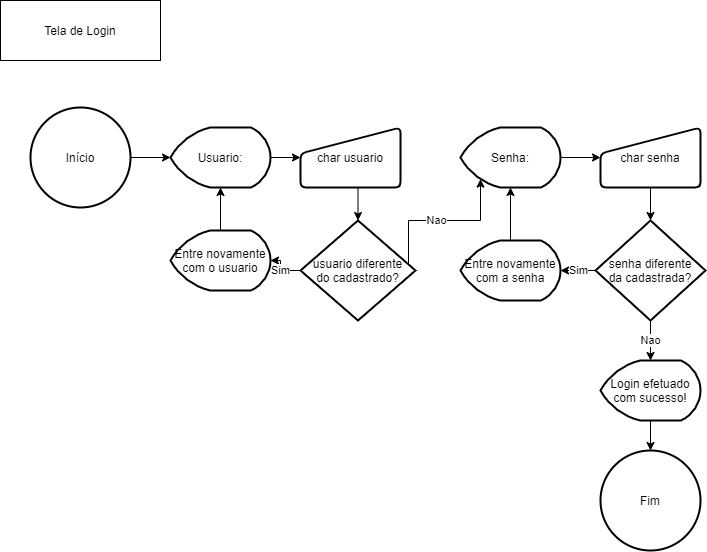

The diagram above was exported from draw.io. Its source (the exported page's mxGraphModel, read from the mxfile embedded in the PNG):
<mxGraphModel dx="868" dy="2739" grid="1" gridSize="10" guides="1" tooltips="1" connect="1" arrows="1" fold="1" page="1" pageScale="1" pageWidth="827" pageHeight="1169" math="0" shadow="0">
  <root>
    <mxCell id="0" />
    <mxCell id="1" parent="0" />
    <mxCell id="oFjwoEvA-DnEnw9pSOB5-1" value="Tela de Login" style="rounded=0;whiteSpace=wrap;html=1;" parent="1" vertex="1">
      <mxGeometry x="50" y="-1860" width="160" height="60" as="geometry" />
    </mxCell>
    <mxCell id="8M0Nj9TNlMbtsQya5S9b-2" style="edgeStyle=orthogonalEdgeStyle;rounded=0;orthogonalLoop=1;jettySize=auto;html=1;exitX=1;exitY=0.5;exitDx=0;exitDy=0;exitPerimeter=0;" parent="1" source="8M0Nj9TNlMbtsQya5S9b-1" target="8M0Nj9TNlMbtsQya5S9b-3" edge="1">
      <mxGeometry relative="1" as="geometry">
        <mxPoint x="220" y="-1703" as="targetPoint" />
      </mxGeometry>
    </mxCell>
    <mxCell id="8M0Nj9TNlMbtsQya5S9b-1" value="Início" style="strokeWidth=2;html=1;shape=mxgraph.flowchart.start_2;whiteSpace=wrap;" parent="1" vertex="1">
      <mxGeometry x="80" y="-1753" width="100" height="100" as="geometry" />
    </mxCell>
    <mxCell id="8M0Nj9TNlMbtsQya5S9b-4" style="edgeStyle=orthogonalEdgeStyle;rounded=0;orthogonalLoop=1;jettySize=auto;html=1;exitX=1;exitY=0.5;exitDx=0;exitDy=0;exitPerimeter=0;" parent="1" source="8M0Nj9TNlMbtsQya5S9b-3" target="8M0Nj9TNlMbtsQya5S9b-6" edge="1">
      <mxGeometry relative="1" as="geometry">
        <mxPoint x="360" y="-1673" as="targetPoint" />
      </mxGeometry>
    </mxCell>
    <mxCell id="8M0Nj9TNlMbtsQya5S9b-3" value="Usuario:" style="strokeWidth=2;html=1;shape=mxgraph.flowchart.display;whiteSpace=wrap;" parent="1" vertex="1">
      <mxGeometry x="220" y="-1733" width="100" height="60" as="geometry" />
    </mxCell>
    <mxCell id="8M0Nj9TNlMbtsQya5S9b-21" style="edgeStyle=orthogonalEdgeStyle;rounded=0;orthogonalLoop=1;jettySize=auto;html=1;exitX=0.5;exitY=1;exitDx=0;exitDy=0;entryX=0.5;entryY=0;entryDx=0;entryDy=0;entryPerimeter=0;" parent="1" source="8M0Nj9TNlMbtsQya5S9b-6" target="8M0Nj9TNlMbtsQya5S9b-12" edge="1">
      <mxGeometry relative="1" as="geometry" />
    </mxCell>
    <mxCell id="8M0Nj9TNlMbtsQya5S9b-6" value="char usuario" style="html=1;strokeWidth=2;shape=manualInput;whiteSpace=wrap;rounded=1;size=26;arcSize=11;" parent="1" vertex="1">
      <mxGeometry x="350" y="-1733" width="100" height="60" as="geometry" />
    </mxCell>
    <mxCell id="8M0Nj9TNlMbtsQya5S9b-9" style="edgeStyle=orthogonalEdgeStyle;rounded=0;orthogonalLoop=1;jettySize=auto;html=1;exitX=1;exitY=0.5;exitDx=0;exitDy=0;exitPerimeter=0;" parent="1" source="8M0Nj9TNlMbtsQya5S9b-8" target="8M0Nj9TNlMbtsQya5S9b-10" edge="1">
      <mxGeometry relative="1" as="geometry">
        <mxPoint x="660" y="-1703" as="targetPoint" />
      </mxGeometry>
    </mxCell>
    <mxCell id="8M0Nj9TNlMbtsQya5S9b-8" value="Senha:" style="strokeWidth=2;html=1;shape=mxgraph.flowchart.display;whiteSpace=wrap;" parent="1" vertex="1">
      <mxGeometry x="510" y="-1733" width="100" height="60" as="geometry" />
    </mxCell>
    <mxCell id="8M0Nj9TNlMbtsQya5S9b-16" style="edgeStyle=orthogonalEdgeStyle;rounded=0;orthogonalLoop=1;jettySize=auto;html=1;exitX=0.5;exitY=1;exitDx=0;exitDy=0;" parent="1" source="8M0Nj9TNlMbtsQya5S9b-10" target="8M0Nj9TNlMbtsQya5S9b-17" edge="1">
      <mxGeometry relative="1" as="geometry">
        <mxPoint x="700" y="-1640" as="targetPoint" />
      </mxGeometry>
    </mxCell>
    <mxCell id="8M0Nj9TNlMbtsQya5S9b-10" value="char senha" style="html=1;strokeWidth=2;shape=manualInput;whiteSpace=wrap;rounded=1;size=26;arcSize=11;" parent="1" vertex="1">
      <mxGeometry x="650" y="-1733" width="100" height="60" as="geometry" />
    </mxCell>
    <mxCell id="8M0Nj9TNlMbtsQya5S9b-13" value="Sim" style="edgeStyle=orthogonalEdgeStyle;rounded=0;orthogonalLoop=1;jettySize=auto;html=1;exitX=0;exitY=0.5;exitDx=0;exitDy=0;exitPerimeter=0;" parent="1" source="8M0Nj9TNlMbtsQya5S9b-12" target="8M0Nj9TNlMbtsQya5S9b-14" edge="1">
      <mxGeometry relative="1" as="geometry">
        <mxPoint x="310" y="-1590" as="targetPoint" />
      </mxGeometry>
    </mxCell>
    <mxCell id="8M0Nj9TNlMbtsQya5S9b-22" value="Nao" style="edgeStyle=orthogonalEdgeStyle;rounded=0;orthogonalLoop=1;jettySize=auto;html=1;exitX=1;exitY=0.5;exitDx=0;exitDy=0;exitPerimeter=0;entryX=0.2;entryY=0.86;entryDx=0;entryDy=0;entryPerimeter=0;" parent="1" source="8M0Nj9TNlMbtsQya5S9b-12" target="8M0Nj9TNlMbtsQya5S9b-8" edge="1">
      <mxGeometry relative="1" as="geometry">
        <Array as="points">
          <mxPoint x="458" y="-1640" />
          <mxPoint x="530" y="-1640" />
        </Array>
      </mxGeometry>
    </mxCell>
    <mxCell id="8M0Nj9TNlMbtsQya5S9b-12" value="usuario diferente&lt;br&gt;do cadastrado?" style="strokeWidth=2;html=1;shape=mxgraph.flowchart.decision;whiteSpace=wrap;" parent="1" vertex="1">
      <mxGeometry x="350" y="-1640" width="115" height="100" as="geometry" />
    </mxCell>
    <mxCell id="8M0Nj9TNlMbtsQya5S9b-15" style="edgeStyle=orthogonalEdgeStyle;rounded=0;orthogonalLoop=1;jettySize=auto;html=1;entryX=0.5;entryY=1;entryDx=0;entryDy=0;entryPerimeter=0;" parent="1" source="8M0Nj9TNlMbtsQya5S9b-14" target="8M0Nj9TNlMbtsQya5S9b-3" edge="1">
      <mxGeometry relative="1" as="geometry" />
    </mxCell>
    <mxCell id="8M0Nj9TNlMbtsQya5S9b-14" value="Entre novamente&lt;br&gt;com o usuario" style="strokeWidth=2;html=1;shape=mxgraph.flowchart.display;whiteSpace=wrap;" parent="1" vertex="1">
      <mxGeometry x="220" y="-1630" width="100" height="60" as="geometry" />
    </mxCell>
    <mxCell id="8M0Nj9TNlMbtsQya5S9b-18" value="Sim" style="edgeStyle=orthogonalEdgeStyle;rounded=0;orthogonalLoop=1;jettySize=auto;html=1;" parent="1" source="8M0Nj9TNlMbtsQya5S9b-17" target="8M0Nj9TNlMbtsQya5S9b-19" edge="1">
      <mxGeometry relative="1" as="geometry">
        <mxPoint x="620" y="-1590" as="targetPoint" />
      </mxGeometry>
    </mxCell>
    <mxCell id="8M0Nj9TNlMbtsQya5S9b-24" value="Nao" style="edgeStyle=orthogonalEdgeStyle;rounded=0;orthogonalLoop=1;jettySize=auto;html=1;exitX=0.5;exitY=1;exitDx=0;exitDy=0;exitPerimeter=0;" parent="1" source="8M0Nj9TNlMbtsQya5S9b-17" target="8M0Nj9TNlMbtsQya5S9b-25" edge="1">
      <mxGeometry relative="1" as="geometry">
        <mxPoint x="700" y="-1500" as="targetPoint" />
      </mxGeometry>
    </mxCell>
    <mxCell id="8M0Nj9TNlMbtsQya5S9b-17" value="senha diferente&lt;br&gt;da cadastrada?" style="strokeWidth=2;html=1;shape=mxgraph.flowchart.decision;whiteSpace=wrap;" parent="1" vertex="1">
      <mxGeometry x="645" y="-1640" width="110" height="100" as="geometry" />
    </mxCell>
    <mxCell id="8M0Nj9TNlMbtsQya5S9b-20" style="edgeStyle=orthogonalEdgeStyle;rounded=0;orthogonalLoop=1;jettySize=auto;html=1;exitX=0.5;exitY=0;exitDx=0;exitDy=0;exitPerimeter=0;entryX=0.5;entryY=1;entryDx=0;entryDy=0;entryPerimeter=0;" parent="1" source="8M0Nj9TNlMbtsQya5S9b-19" target="8M0Nj9TNlMbtsQya5S9b-8" edge="1">
      <mxGeometry relative="1" as="geometry" />
    </mxCell>
    <mxCell id="8M0Nj9TNlMbtsQya5S9b-19" value="Entre novamente&lt;br&gt;com a senha" style="strokeWidth=2;html=1;shape=mxgraph.flowchart.display;whiteSpace=wrap;" parent="1" vertex="1">
      <mxGeometry x="510" y="-1620" width="100" height="60" as="geometry" />
    </mxCell>
    <mxCell id="5v7_Dmknn6G_tsy6zOqn-1" style="edgeStyle=orthogonalEdgeStyle;rounded=0;orthogonalLoop=1;jettySize=auto;html=1;exitX=0.5;exitY=1;exitDx=0;exitDy=0;exitPerimeter=0;entryX=0.5;entryY=0;entryDx=0;entryDy=0;entryPerimeter=0;" parent="1" source="8M0Nj9TNlMbtsQya5S9b-25" target="5v7_Dmknn6G_tsy6zOqn-2" edge="1">
      <mxGeometry relative="1" as="geometry">
        <mxPoint x="700" y="-1400" as="targetPoint" />
      </mxGeometry>
    </mxCell>
    <mxCell id="8M0Nj9TNlMbtsQya5S9b-25" value="Login efetuado&lt;br&gt;com sucesso!" style="strokeWidth=2;html=1;shape=mxgraph.flowchart.display;whiteSpace=wrap;" parent="1" vertex="1">
      <mxGeometry x="650" y="-1500" width="100" height="60" as="geometry" />
    </mxCell>
    <mxCell id="5v7_Dmknn6G_tsy6zOqn-2" value="Fim" style="strokeWidth=2;html=1;shape=mxgraph.flowchart.start_2;whiteSpace=wrap;" parent="1" vertex="1">
      <mxGeometry x="650" y="-1410" width="100" height="100" as="geometry" />
    </mxCell>
  </root>
</mxGraphModel>